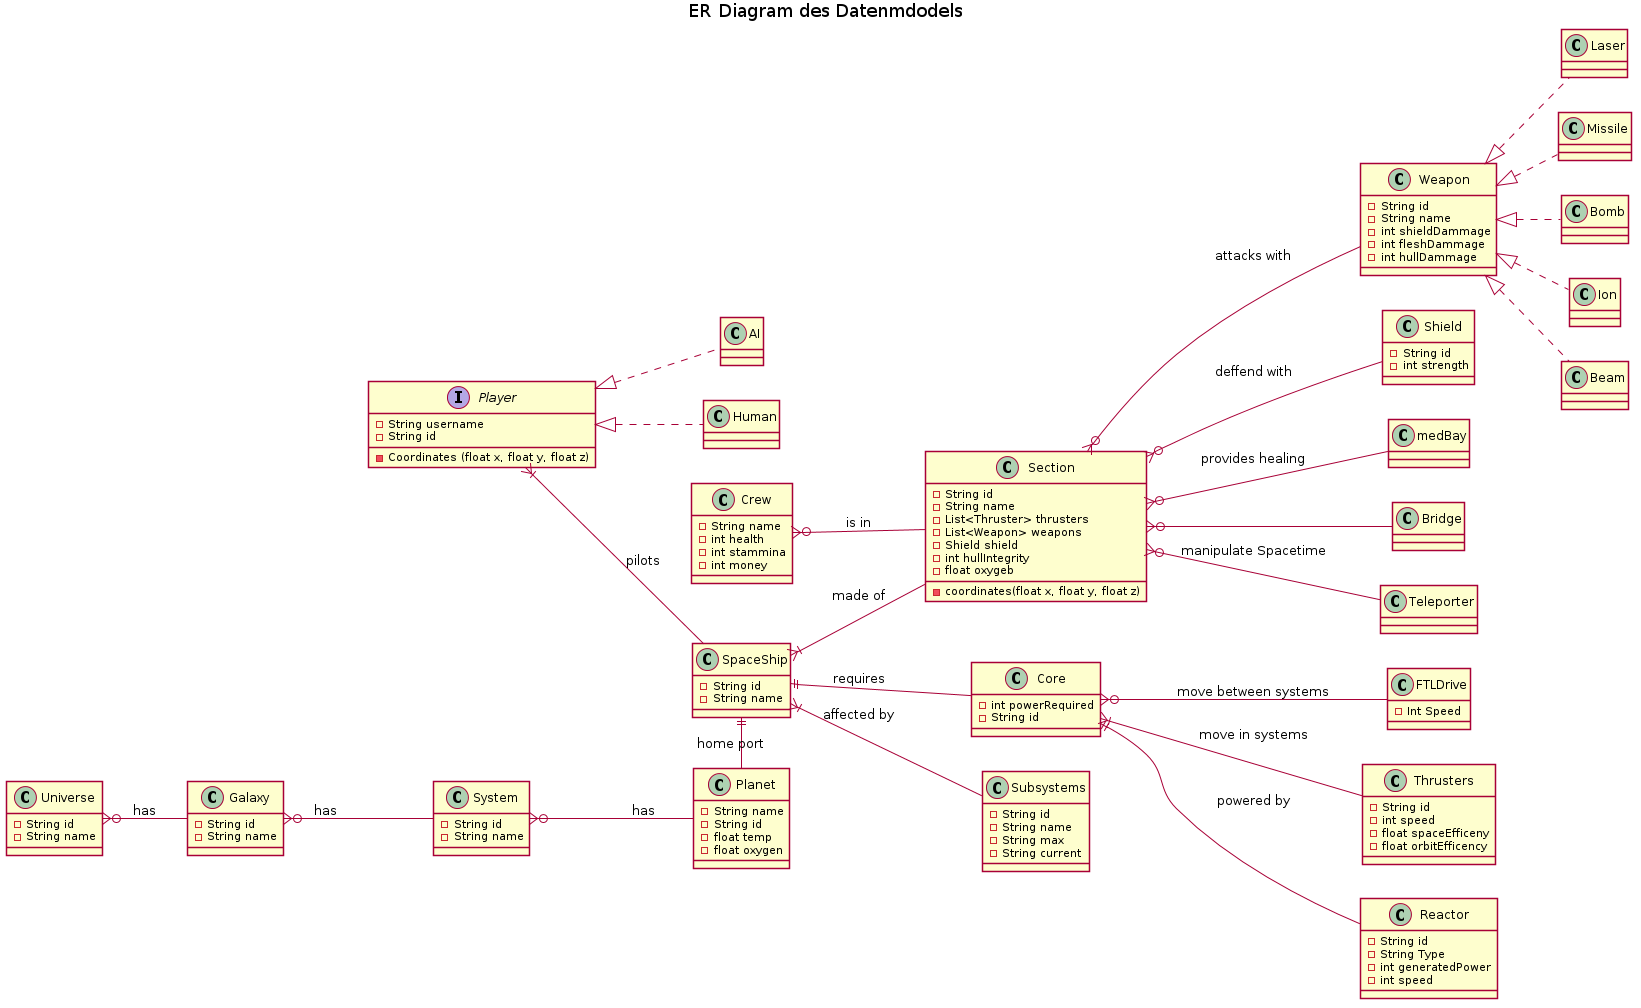

The diagram above was rendered by PlantUML. Its source (embedded in the PNG):
@startuml
title ER Diagram des Datenmdodels
left to right direction
skinparam shadowing false

class SpaceShip {
  - String id
  - String name
}

class Core {
  - int powerRequired
  - String id
}

class Reactor {
  - String id
  - String Type
  - int generatedPower
  - int speed
}

class FTLDrive {
  - Int Speed
}

class Subsystems {
  - String id
  - String name
  - String max
  - String current
}

class Shield {
   - String id
   - int strength
}

class Section {
  - String id
  - String name
  - List<Thruster> thrusters
  - List<Weapon> weapons
  - Shield shield
  - int hullIntegrity
  - float oxygeb
  - coordinates(float x, float y, float z)
}

class medBay
class Bridge
class Teleporter

class Thrusters {
  - String id
  - int speed
  - float spaceEfficeny
  - float orbitEfficency
}

class Weapon {
  - String id
  - String name
  - int shieldDammage
  - int fleshDammage
  - int hullDammage
}

class Laser
class Missile
class Bomb
class Ion
class Beam


class Crew {
  - String name
  - int health
  - int stammina
  - int money

}



interface Player {
   - String username
   - String id
   - Coordinates (float x, float y, float z)
}

class AI

class Human

class Universe {
   - String id
   - String name
}

class Galaxy {
   - String id
   - String name
}

class System {
   - String id
   - String name
}

class Planet {
   - String name
   - String id
   - float temp
   - float oxygen
}


Universe }o-- Galaxy: has
Galaxy }o-- System: has
System }o-- Planet: has
SpaceShip ||-right- Planet : home port

Player }|-- SpaceShip: pilots
Player <|.. AI
Player <|.. Human

SpaceShip }|-- Subsystems: affected by
SpaceShip }|-- Section: made of
SpaceShip ||-- Core: requires

Core }|-- Thrusters: move in systems
Core }o-- FTLDrive: move between systems
Core ||-- Reactor: powered by

Section }o-- Weapon: attacks with
Section }o-- Shield: deffend with
Section }o-- medBay: provides healing
Section }o-- Bridge
Section }o-- Teleporter: manipulate Spacetime

Crew }o-- Section: is in

Weapon <|.. Laser
Weapon <|.. Missile
Weapon <|.. Bomb
Weapon <|.. Ion
Weapon <|.. Beam
@enduml